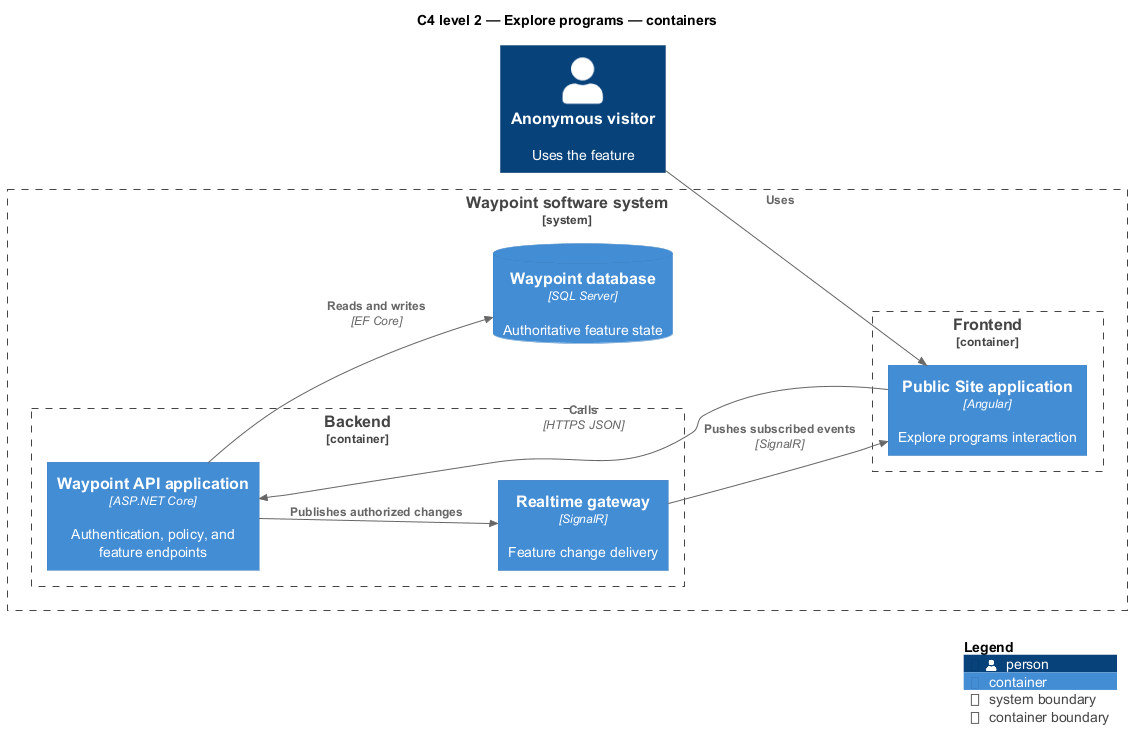

The diagram above was rendered by PlantUML. Its source (embedded in the PNG):
@startuml
!include <C4/C4_Component>
LAYOUT_LEFT_RIGHT()
title C4 level 2 — Explore programs — containers
Person(primary, "Anonymous visitor", "Uses the feature")
System_Boundary(waypoint, "Waypoint software system") {
  Container_Boundary(frontend, "Frontend") {
    Container(app1, "Public Site application", "Angular", "Explore programs interaction")
  }
  Container_Boundary(backend, "Backend") {
    Container(api, "Waypoint API application", "ASP.NET Core", "Authentication, policy, and feature endpoints")
    Container(realtime, "Realtime gateway", "SignalR", "Feature change delivery")
  }
  ContainerDb(db, "Waypoint database", "SQL Server", "Authoritative feature state")
}
Rel(primary, app1, "Uses")
Rel(app1, api, "Calls", "HTTPS JSON")
Rel(api, db, "Reads and writes", "EF Core")
Rel(api, realtime, "Publishes authorized changes")
Rel(realtime, app1, "Pushes subscribed events", "SignalR")
SHOW_LEGEND()
@enduml